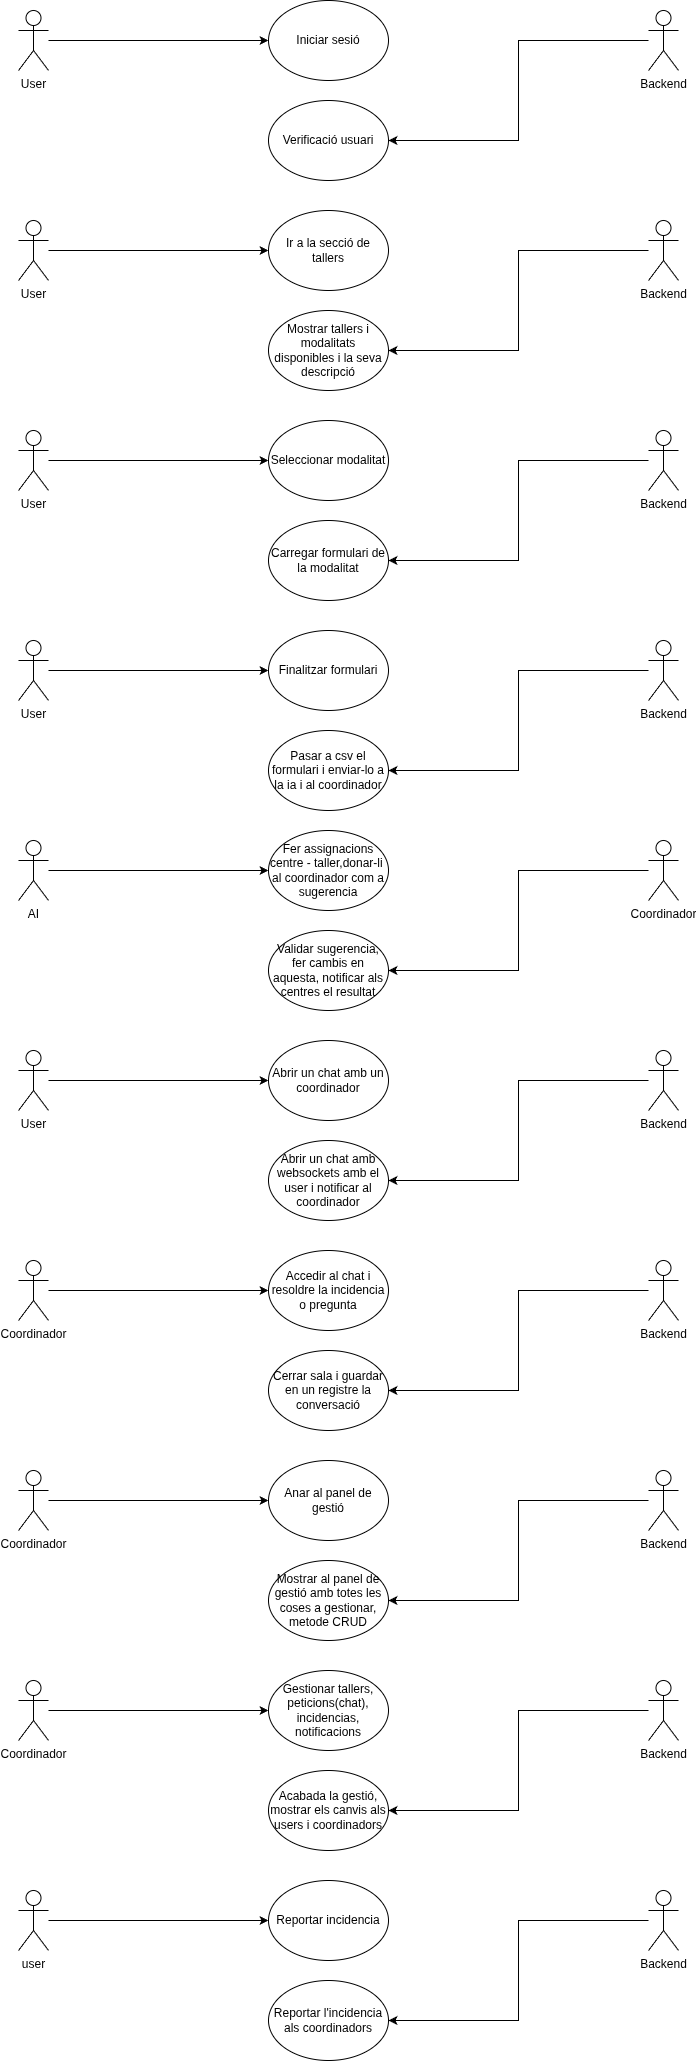

The diagram above was exported from draw.io. Its source (the exported page's mxGraphModel, read from the mxfile embedded in the PNG):
<mxGraphModel dx="1424" dy="760" grid="1" gridSize="10" guides="1" tooltips="1" connect="1" arrows="1" fold="1" page="1" pageScale="1" pageWidth="827" pageHeight="1169" math="0" shadow="0">
  <root>
    <mxCell id="0" />
    <mxCell id="1" parent="0" />
    <mxCell id="VZN5SgGyRpKV9aKdYNnB-7" edge="1" parent="1" source="VZN5SgGyRpKV9aKdYNnB-1" style="edgeStyle=orthogonalEdgeStyle;rounded=0;orthogonalLoop=1;jettySize=auto;html=1;entryX=0;entryY=0.5;entryDx=0;entryDy=0;" target="VZN5SgGyRpKV9aKdYNnB-6">
      <mxGeometry relative="1" as="geometry" />
    </mxCell>
    <mxCell id="VZN5SgGyRpKV9aKdYNnB-1" parent="1" style="shape=umlActor;verticalLabelPosition=bottom;verticalAlign=top;html=1;outlineConnect=0;" value="User&lt;div&gt;&lt;br&gt;&lt;/div&gt;" vertex="1">
      <mxGeometry height="60" width="30" x="90" y="100" as="geometry" />
    </mxCell>
    <mxCell id="VZN5SgGyRpKV9aKdYNnB-11" edge="1" parent="1" source="VZN5SgGyRpKV9aKdYNnB-2" style="edgeStyle=orthogonalEdgeStyle;rounded=0;orthogonalLoop=1;jettySize=auto;html=1;entryX=1;entryY=0.5;entryDx=0;entryDy=0;" target="VZN5SgGyRpKV9aKdYNnB-8">
      <mxGeometry relative="1" as="geometry" />
    </mxCell>
    <mxCell id="VZN5SgGyRpKV9aKdYNnB-2" parent="1" style="shape=umlActor;verticalLabelPosition=bottom;verticalAlign=top;html=1;outlineConnect=0;" value="Backend&lt;div&gt;&lt;br&gt;&lt;/div&gt;" vertex="1">
      <mxGeometry height="60" width="30" x="720" y="100" as="geometry" />
    </mxCell>
    <mxCell id="VZN5SgGyRpKV9aKdYNnB-6" parent="1" style="ellipse;whiteSpace=wrap;html=1;" value="Iniciar sesió" vertex="1">
      <mxGeometry height="80" width="120" x="340" y="90" as="geometry" />
    </mxCell>
    <mxCell id="VZN5SgGyRpKV9aKdYNnB-8" parent="1" style="ellipse;whiteSpace=wrap;html=1;" value="Verificació usuari" vertex="1">
      <mxGeometry height="80" width="120" x="340" y="190" as="geometry" />
    </mxCell>
    <mxCell id="VZN5SgGyRpKV9aKdYNnB-12" edge="1" parent="1" source="VZN5SgGyRpKV9aKdYNnB-13" style="edgeStyle=orthogonalEdgeStyle;rounded=0;orthogonalLoop=1;jettySize=auto;html=1;entryX=0;entryY=0.5;entryDx=0;entryDy=0;" target="VZN5SgGyRpKV9aKdYNnB-16">
      <mxGeometry relative="1" as="geometry" />
    </mxCell>
    <mxCell id="VZN5SgGyRpKV9aKdYNnB-13" parent="1" style="shape=umlActor;verticalLabelPosition=bottom;verticalAlign=top;html=1;outlineConnect=0;" value="User&lt;div&gt;&lt;br&gt;&lt;/div&gt;" vertex="1">
      <mxGeometry height="60" width="30" x="90" y="310" as="geometry" />
    </mxCell>
    <mxCell id="VZN5SgGyRpKV9aKdYNnB-14" edge="1" parent="1" source="VZN5SgGyRpKV9aKdYNnB-15" style="edgeStyle=orthogonalEdgeStyle;rounded=0;orthogonalLoop=1;jettySize=auto;html=1;entryX=1;entryY=0.5;entryDx=0;entryDy=0;" target="VZN5SgGyRpKV9aKdYNnB-17">
      <mxGeometry relative="1" as="geometry" />
    </mxCell>
    <mxCell id="VZN5SgGyRpKV9aKdYNnB-15" parent="1" style="shape=umlActor;verticalLabelPosition=bottom;verticalAlign=top;html=1;outlineConnect=0;" value="Backend&lt;div&gt;&lt;br&gt;&lt;/div&gt;" vertex="1">
      <mxGeometry height="60" width="30" x="720" y="310" as="geometry" />
    </mxCell>
    <mxCell id="VZN5SgGyRpKV9aKdYNnB-16" parent="1" style="ellipse;whiteSpace=wrap;html=1;" value="Ir a la secció de tallers" vertex="1">
      <mxGeometry height="80" width="120" x="340" y="300" as="geometry" />
    </mxCell>
    <mxCell id="VZN5SgGyRpKV9aKdYNnB-17" parent="1" style="ellipse;whiteSpace=wrap;html=1;" value="Mostrar tallers i modalitats disponibles i la seva descripció" vertex="1">
      <mxGeometry height="80" width="120" x="340" y="400" as="geometry" />
    </mxCell>
    <mxCell id="VZN5SgGyRpKV9aKdYNnB-18" edge="1" parent="1" source="VZN5SgGyRpKV9aKdYNnB-19" style="edgeStyle=orthogonalEdgeStyle;rounded=0;orthogonalLoop=1;jettySize=auto;html=1;entryX=0;entryY=0.5;entryDx=0;entryDy=0;" target="VZN5SgGyRpKV9aKdYNnB-22">
      <mxGeometry relative="1" as="geometry" />
    </mxCell>
    <mxCell id="VZN5SgGyRpKV9aKdYNnB-19" parent="1" style="shape=umlActor;verticalLabelPosition=bottom;verticalAlign=top;html=1;outlineConnect=0;" value="User&lt;div&gt;&lt;br&gt;&lt;/div&gt;" vertex="1">
      <mxGeometry height="60" width="30" x="90" y="520" as="geometry" />
    </mxCell>
    <mxCell id="VZN5SgGyRpKV9aKdYNnB-20" edge="1" parent="1" source="VZN5SgGyRpKV9aKdYNnB-21" style="edgeStyle=orthogonalEdgeStyle;rounded=0;orthogonalLoop=1;jettySize=auto;html=1;entryX=1;entryY=0.5;entryDx=0;entryDy=0;" target="VZN5SgGyRpKV9aKdYNnB-23">
      <mxGeometry relative="1" as="geometry" />
    </mxCell>
    <mxCell id="VZN5SgGyRpKV9aKdYNnB-21" parent="1" style="shape=umlActor;verticalLabelPosition=bottom;verticalAlign=top;html=1;outlineConnect=0;" value="Backend&lt;div&gt;&lt;br&gt;&lt;/div&gt;" vertex="1">
      <mxGeometry height="60" width="30" x="720" y="520" as="geometry" />
    </mxCell>
    <mxCell id="VZN5SgGyRpKV9aKdYNnB-22" parent="1" style="ellipse;whiteSpace=wrap;html=1;" value="Seleccionar modalitat" vertex="1">
      <mxGeometry height="80" width="120" x="340" y="510" as="geometry" />
    </mxCell>
    <mxCell id="VZN5SgGyRpKV9aKdYNnB-23" parent="1" style="ellipse;whiteSpace=wrap;html=1;" value="Carregar formulari de la modalitat" vertex="1">
      <mxGeometry height="80" width="120" x="340" y="610" as="geometry" />
    </mxCell>
    <mxCell id="VZN5SgGyRpKV9aKdYNnB-24" edge="1" parent="1" source="VZN5SgGyRpKV9aKdYNnB-25" style="edgeStyle=orthogonalEdgeStyle;rounded=0;orthogonalLoop=1;jettySize=auto;html=1;entryX=0;entryY=0.5;entryDx=0;entryDy=0;" target="VZN5SgGyRpKV9aKdYNnB-28">
      <mxGeometry relative="1" as="geometry" />
    </mxCell>
    <mxCell id="VZN5SgGyRpKV9aKdYNnB-25" parent="1" style="shape=umlActor;verticalLabelPosition=bottom;verticalAlign=top;html=1;outlineConnect=0;" value="User&lt;div&gt;&lt;br&gt;&lt;/div&gt;" vertex="1">
      <mxGeometry height="60" width="30" x="90" y="730" as="geometry" />
    </mxCell>
    <mxCell id="VZN5SgGyRpKV9aKdYNnB-26" edge="1" parent="1" source="VZN5SgGyRpKV9aKdYNnB-27" style="edgeStyle=orthogonalEdgeStyle;rounded=0;orthogonalLoop=1;jettySize=auto;html=1;entryX=1;entryY=0.5;entryDx=0;entryDy=0;" target="VZN5SgGyRpKV9aKdYNnB-29">
      <mxGeometry relative="1" as="geometry" />
    </mxCell>
    <mxCell id="VZN5SgGyRpKV9aKdYNnB-27" parent="1" style="shape=umlActor;verticalLabelPosition=bottom;verticalAlign=top;html=1;outlineConnect=0;" value="Backend&lt;div&gt;&lt;br&gt;&lt;/div&gt;" vertex="1">
      <mxGeometry height="60" width="30" x="720" y="730" as="geometry" />
    </mxCell>
    <mxCell id="VZN5SgGyRpKV9aKdYNnB-28" parent="1" style="ellipse;whiteSpace=wrap;html=1;" value="Finalitzar formulari" vertex="1">
      <mxGeometry height="80" width="120" x="340" y="720" as="geometry" />
    </mxCell>
    <mxCell id="VZN5SgGyRpKV9aKdYNnB-29" parent="1" style="ellipse;whiteSpace=wrap;html=1;" value="Pasar a csv el formulari i enviar-lo a la ia i al coordinador" vertex="1">
      <mxGeometry height="80" width="120" x="340" y="820" as="geometry" />
    </mxCell>
    <mxCell id="VZN5SgGyRpKV9aKdYNnB-32" edge="1" parent="1" source="VZN5SgGyRpKV9aKdYNnB-30" style="edgeStyle=orthogonalEdgeStyle;rounded=0;orthogonalLoop=1;jettySize=auto;html=1;entryX=0;entryY=0.5;entryDx=0;entryDy=0;" target="VZN5SgGyRpKV9aKdYNnB-31">
      <mxGeometry relative="1" as="geometry" />
    </mxCell>
    <mxCell id="VZN5SgGyRpKV9aKdYNnB-30" parent="1" style="shape=umlActor;verticalLabelPosition=bottom;verticalAlign=top;html=1;outlineConnect=0;" value="AI" vertex="1">
      <mxGeometry height="60" width="30" x="90" y="930" as="geometry" />
    </mxCell>
    <mxCell id="VZN5SgGyRpKV9aKdYNnB-31" parent="1" style="ellipse;whiteSpace=wrap;html=1;" value="Fer assignacions centre - taller,&lt;span style=&quot;background-color: transparent; color: light-dark(rgb(0, 0, 0), rgb(255, 255, 255));&quot;&gt;donar-li&amp;nbsp; al coordinador com a sugerencia&lt;/span&gt;" vertex="1">
      <mxGeometry height="80" width="120" x="340" y="920" as="geometry" />
    </mxCell>
    <mxCell id="VZN5SgGyRpKV9aKdYNnB-35" edge="1" parent="1" source="VZN5SgGyRpKV9aKdYNnB-33" style="edgeStyle=orthogonalEdgeStyle;rounded=0;orthogonalLoop=1;jettySize=auto;html=1;entryX=1;entryY=0.5;entryDx=0;entryDy=0;" target="VZN5SgGyRpKV9aKdYNnB-34">
      <mxGeometry relative="1" as="geometry" />
    </mxCell>
    <mxCell id="VZN5SgGyRpKV9aKdYNnB-33" parent="1" style="shape=umlActor;verticalLabelPosition=bottom;verticalAlign=top;html=1;outlineConnect=0;" value="Coordinador" vertex="1">
      <mxGeometry height="60" width="30" x="720" y="930" as="geometry" />
    </mxCell>
    <mxCell id="VZN5SgGyRpKV9aKdYNnB-34" parent="1" style="ellipse;whiteSpace=wrap;html=1;" value="Validar sugerencia, fer cambis en aquesta, notificar als centres el resultat" vertex="1">
      <mxGeometry height="80" width="120" x="340" y="1020" as="geometry" />
    </mxCell>
    <mxCell id="XWVfBUuzgyCXx5H2j_Cj-1" edge="1" parent="1" source="XWVfBUuzgyCXx5H2j_Cj-2" style="edgeStyle=orthogonalEdgeStyle;rounded=0;orthogonalLoop=1;jettySize=auto;html=1;entryX=0;entryY=0.5;entryDx=0;entryDy=0;" target="XWVfBUuzgyCXx5H2j_Cj-5">
      <mxGeometry relative="1" as="geometry" />
    </mxCell>
    <mxCell id="XWVfBUuzgyCXx5H2j_Cj-2" parent="1" style="shape=umlActor;verticalLabelPosition=bottom;verticalAlign=top;html=1;outlineConnect=0;" value="User&lt;div&gt;&lt;br&gt;&lt;/div&gt;" vertex="1">
      <mxGeometry height="60" width="30" x="90" y="1140" as="geometry" />
    </mxCell>
    <mxCell id="XWVfBUuzgyCXx5H2j_Cj-3" edge="1" parent="1" source="XWVfBUuzgyCXx5H2j_Cj-4" style="edgeStyle=orthogonalEdgeStyle;rounded=0;orthogonalLoop=1;jettySize=auto;html=1;entryX=1;entryY=0.5;entryDx=0;entryDy=0;" target="XWVfBUuzgyCXx5H2j_Cj-6">
      <mxGeometry relative="1" as="geometry" />
    </mxCell>
    <mxCell id="XWVfBUuzgyCXx5H2j_Cj-4" parent="1" style="shape=umlActor;verticalLabelPosition=bottom;verticalAlign=top;html=1;outlineConnect=0;" value="Backend&lt;div&gt;&lt;br&gt;&lt;/div&gt;" vertex="1">
      <mxGeometry height="60" width="30" x="720" y="1140" as="geometry" />
    </mxCell>
    <mxCell id="XWVfBUuzgyCXx5H2j_Cj-5" parent="1" style="ellipse;whiteSpace=wrap;html=1;" value="Abrir un chat amb un coordinador" vertex="1">
      <mxGeometry height="80" width="120" x="340" y="1130" as="geometry" />
    </mxCell>
    <mxCell id="XWVfBUuzgyCXx5H2j_Cj-6" parent="1" style="ellipse;whiteSpace=wrap;html=1;" value="Abrir un chat amb websockets amb el user i notificar al coordinador" vertex="1">
      <mxGeometry height="80" width="120" x="340" y="1230" as="geometry" />
    </mxCell>
    <mxCell id="XWVfBUuzgyCXx5H2j_Cj-7" edge="1" parent="1" source="XWVfBUuzgyCXx5H2j_Cj-8" style="edgeStyle=orthogonalEdgeStyle;rounded=0;orthogonalLoop=1;jettySize=auto;html=1;entryX=0;entryY=0.5;entryDx=0;entryDy=0;" target="XWVfBUuzgyCXx5H2j_Cj-11">
      <mxGeometry relative="1" as="geometry" />
    </mxCell>
    <mxCell id="XWVfBUuzgyCXx5H2j_Cj-8" parent="1" style="shape=umlActor;verticalLabelPosition=bottom;verticalAlign=top;html=1;outlineConnect=0;" value="&lt;div&gt;Coordinador&lt;/div&gt;" vertex="1">
      <mxGeometry height="60" width="30" x="90" y="1350" as="geometry" />
    </mxCell>
    <mxCell id="XWVfBUuzgyCXx5H2j_Cj-9" edge="1" parent="1" source="XWVfBUuzgyCXx5H2j_Cj-10" style="edgeStyle=orthogonalEdgeStyle;rounded=0;orthogonalLoop=1;jettySize=auto;html=1;entryX=1;entryY=0.5;entryDx=0;entryDy=0;" target="XWVfBUuzgyCXx5H2j_Cj-12">
      <mxGeometry relative="1" as="geometry" />
    </mxCell>
    <mxCell id="XWVfBUuzgyCXx5H2j_Cj-10" parent="1" style="shape=umlActor;verticalLabelPosition=bottom;verticalAlign=top;html=1;outlineConnect=0;" value="Backend&lt;div&gt;&lt;br&gt;&lt;/div&gt;" vertex="1">
      <mxGeometry height="60" width="30" x="720" y="1350" as="geometry" />
    </mxCell>
    <mxCell id="XWVfBUuzgyCXx5H2j_Cj-11" parent="1" style="ellipse;whiteSpace=wrap;html=1;" value="Accedir al chat i resoldre la incidencia o pregunta" vertex="1">
      <mxGeometry height="80" width="120" x="340" y="1340" as="geometry" />
    </mxCell>
    <mxCell id="XWVfBUuzgyCXx5H2j_Cj-12" parent="1" style="ellipse;whiteSpace=wrap;html=1;" value="Cerrar sala i guardar en un registre la conversació" vertex="1">
      <mxGeometry height="80" width="120" x="340" y="1440" as="geometry" />
    </mxCell>
    <mxCell id="XWVfBUuzgyCXx5H2j_Cj-13" edge="1" parent="1" source="XWVfBUuzgyCXx5H2j_Cj-14" style="edgeStyle=orthogonalEdgeStyle;rounded=0;orthogonalLoop=1;jettySize=auto;html=1;entryX=0;entryY=0.5;entryDx=0;entryDy=0;" target="XWVfBUuzgyCXx5H2j_Cj-17">
      <mxGeometry relative="1" as="geometry" />
    </mxCell>
    <mxCell id="XWVfBUuzgyCXx5H2j_Cj-14" parent="1" style="shape=umlActor;verticalLabelPosition=bottom;verticalAlign=top;html=1;outlineConnect=0;" value="&lt;div&gt;Coordinador&lt;/div&gt;" vertex="1">
      <mxGeometry height="60" width="30" x="90" y="1560" as="geometry" />
    </mxCell>
    <mxCell id="XWVfBUuzgyCXx5H2j_Cj-15" edge="1" parent="1" source="XWVfBUuzgyCXx5H2j_Cj-16" style="edgeStyle=orthogonalEdgeStyle;rounded=0;orthogonalLoop=1;jettySize=auto;html=1;entryX=1;entryY=0.5;entryDx=0;entryDy=0;" target="XWVfBUuzgyCXx5H2j_Cj-18">
      <mxGeometry relative="1" as="geometry" />
    </mxCell>
    <mxCell id="XWVfBUuzgyCXx5H2j_Cj-16" parent="1" style="shape=umlActor;verticalLabelPosition=bottom;verticalAlign=top;html=1;outlineConnect=0;" value="Backend&lt;div&gt;&lt;br&gt;&lt;/div&gt;" vertex="1">
      <mxGeometry height="60" width="30" x="720" y="1560" as="geometry" />
    </mxCell>
    <mxCell id="XWVfBUuzgyCXx5H2j_Cj-17" parent="1" style="ellipse;whiteSpace=wrap;html=1;" value="Anar al panel de gestió" vertex="1">
      <mxGeometry height="80" width="120" x="340" y="1550" as="geometry" />
    </mxCell>
    <mxCell id="XWVfBUuzgyCXx5H2j_Cj-18" parent="1" style="ellipse;whiteSpace=wrap;html=1;" value="Mostrar al panel de gestió amb totes les coses a gestionar,&lt;div&gt;metode CRUD&lt;/div&gt;" vertex="1">
      <mxGeometry height="80" width="120" x="340" y="1650" as="geometry" />
    </mxCell>
    <mxCell id="XWVfBUuzgyCXx5H2j_Cj-19" edge="1" parent="1" source="XWVfBUuzgyCXx5H2j_Cj-20" style="edgeStyle=orthogonalEdgeStyle;rounded=0;orthogonalLoop=1;jettySize=auto;html=1;entryX=0;entryY=0.5;entryDx=0;entryDy=0;" target="XWVfBUuzgyCXx5H2j_Cj-23">
      <mxGeometry relative="1" as="geometry" />
    </mxCell>
    <mxCell id="XWVfBUuzgyCXx5H2j_Cj-20" parent="1" style="shape=umlActor;verticalLabelPosition=bottom;verticalAlign=top;html=1;outlineConnect=0;" value="&lt;div&gt;Coordinador&lt;/div&gt;" vertex="1">
      <mxGeometry height="60" width="30" x="90" y="1770" as="geometry" />
    </mxCell>
    <mxCell id="XWVfBUuzgyCXx5H2j_Cj-21" edge="1" parent="1" source="XWVfBUuzgyCXx5H2j_Cj-22" style="edgeStyle=orthogonalEdgeStyle;rounded=0;orthogonalLoop=1;jettySize=auto;html=1;entryX=1;entryY=0.5;entryDx=0;entryDy=0;" target="XWVfBUuzgyCXx5H2j_Cj-24">
      <mxGeometry relative="1" as="geometry" />
    </mxCell>
    <mxCell id="XWVfBUuzgyCXx5H2j_Cj-22" parent="1" style="shape=umlActor;verticalLabelPosition=bottom;verticalAlign=top;html=1;outlineConnect=0;" value="Backend&lt;div&gt;&lt;br&gt;&lt;/div&gt;" vertex="1">
      <mxGeometry height="60" width="30" x="720" y="1770" as="geometry" />
    </mxCell>
    <mxCell id="XWVfBUuzgyCXx5H2j_Cj-23" parent="1" style="ellipse;whiteSpace=wrap;html=1;" value="Gestionar tallers, peticions(chat), incidencias, notificacions" vertex="1">
      <mxGeometry height="80" width="120" x="340" y="1760" as="geometry" />
    </mxCell>
    <mxCell id="XWVfBUuzgyCXx5H2j_Cj-24" parent="1" style="ellipse;whiteSpace=wrap;html=1;" value="Acabada la gestió, mostrar els canvis als users i coordinadors" vertex="1">
      <mxGeometry height="80" width="120" x="340" y="1860" as="geometry" />
    </mxCell>
    <mxCell id="XWVfBUuzgyCXx5H2j_Cj-25" edge="1" parent="1" source="XWVfBUuzgyCXx5H2j_Cj-26" style="edgeStyle=orthogonalEdgeStyle;rounded=0;orthogonalLoop=1;jettySize=auto;html=1;entryX=0;entryY=0.5;entryDx=0;entryDy=0;" target="XWVfBUuzgyCXx5H2j_Cj-29">
      <mxGeometry relative="1" as="geometry" />
    </mxCell>
    <mxCell id="XWVfBUuzgyCXx5H2j_Cj-26" parent="1" style="shape=umlActor;verticalLabelPosition=bottom;verticalAlign=top;html=1;outlineConnect=0;" value="user" vertex="1">
      <mxGeometry height="60" width="30" x="90" y="1980" as="geometry" />
    </mxCell>
    <mxCell id="XWVfBUuzgyCXx5H2j_Cj-27" edge="1" parent="1" source="XWVfBUuzgyCXx5H2j_Cj-28" style="edgeStyle=orthogonalEdgeStyle;rounded=0;orthogonalLoop=1;jettySize=auto;html=1;entryX=1;entryY=0.5;entryDx=0;entryDy=0;" target="XWVfBUuzgyCXx5H2j_Cj-30">
      <mxGeometry relative="1" as="geometry" />
    </mxCell>
    <mxCell id="XWVfBUuzgyCXx5H2j_Cj-28" parent="1" style="shape=umlActor;verticalLabelPosition=bottom;verticalAlign=top;html=1;outlineConnect=0;" value="Backend&lt;div&gt;&lt;br&gt;&lt;/div&gt;" vertex="1">
      <mxGeometry height="60" width="30" x="720" y="1980" as="geometry" />
    </mxCell>
    <mxCell id="XWVfBUuzgyCXx5H2j_Cj-29" parent="1" style="ellipse;whiteSpace=wrap;html=1;" value="Reportar incidencia" vertex="1">
      <mxGeometry height="80" width="120" x="340" y="1970" as="geometry" />
    </mxCell>
    <mxCell id="XWVfBUuzgyCXx5H2j_Cj-30" parent="1" style="ellipse;whiteSpace=wrap;html=1;" value="Reportar l'incidencia als coordinadors" vertex="1">
      <mxGeometry height="80" width="120" x="340" y="2070" as="geometry" />
    </mxCell>
  </root>
</mxGraphModel>